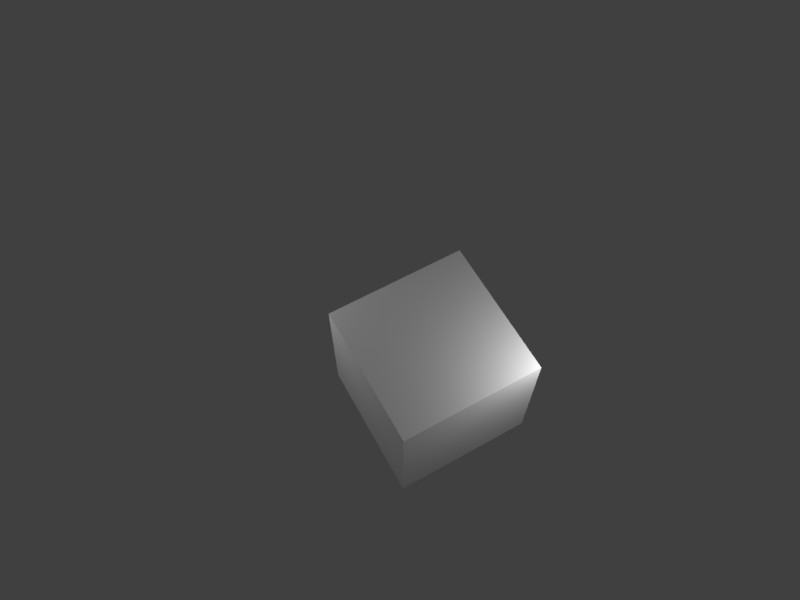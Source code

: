 # Source: simple-cube.blend  (saved by Blender 2.77.0; exported with 4.5.12 LTS)
import bpy
from mathutils import Matrix  # noqa: F401  (used for matrix-valued properties, if any)

bpy.ops.wm.read_factory_settings(use_empty=True)
scene = bpy.context.scene
scene.name = 'Scene'

# ---- collections
col_collection_1 = bpy.data.collections.new('Collection 1'); scene.collection.children.link(col_collection_1)

# ---- materials (node trees are filled in below, after node groups)
mat_material_001 = bpy.data.materials.new('Material.001')
mat_material_001.alpha_threshold = 0.0
mat_material_001.use_transparent_shadow = False
mat_material_001.roughness = 0.5

# ---- material node trees

# ---- world
world_world = bpy.data.worlds.new('World'); scene.world = world_world
world_world.color = (0.05088, 0.05088, 0.05088)
world_world.use_sun_shadow = False
world_world.sun_shadow_jitter_overblur = 0.0
world_world.cycles.sampling_method = 'MANUAL'

# ---- cameras
cam_camera = bpy.data.cameras.new('Camera')
cam_camera.clip_end = 100.0
cam_camera.lens = 34.31
cam_camera.sensor_width = 32.0
cam_camera.sensor_height = 18.0
cam_camera.ortho_scale = 7.314
cam_camera.lens_unit = 'FOV'
cam_camera.dof.focus_distance = 0.0
cam_camera.dof.aperture_fstop = 128.0

# ---- lights
light_lamp = bpy.data.lights.new('Lamp', 'POINT')
light_lamp.transmission_factor = 0.0
light_lamp.energy = 100.0
light_lamp.shadow_buffer_clip_start = 0.5
light_lamp.shadow_soft_size = 0.1
light_lamp.shadow_maximum_resolution = 0.006
light_lamp.use_absolute_resolution = True
light_lamp_001 = bpy.data.lights.new('Lamp.001', 'POINT')
light_lamp_001.transmission_factor = 0.0
light_lamp_001.cutoff_distance = 30.0
light_lamp_001.energy = 100.0
light_lamp_001.shadow_buffer_clip_start = 1.001
light_lamp_001.shadow_soft_size = 0.1
light_lamp_001.shadow_maximum_resolution = 0.006
light_lamp_001.use_absolute_resolution = True

# ---- meshes
me_cube = bpy.data.meshes.new('Cube')
me_cube.from_pydata([(1.0, 1.0, -1.0), (1.0, -1.0, -1.0), (-1.0, -1.0, -1.0), (-1.0, 1.0, -1.0), (1.0, 1.0, 1.0), (1.0, -1.0, 1.0), (-1.0, -1.0, 1.0), (-1.0, 1.0, 1.0)], [], [(0, 1, 2, 3), (4, 7, 6, 5), (0, 4, 5, 1), (1, 5, 6, 2), (2, 6, 7, 3), (4, 0, 3, 7)])
_uv = me_cube.uv_layers.new(name='UVMap')
_uv.uv.foreach_set('vector', [1.49e-08, 0.6667, 0.25, 0.6667, 0.25, 1.0, 0.0, 1.0, 0.25, 0.3333, 0.25, 0.6667, 3.725e-08, 0.6667, 0.0, 0.3333, 0.5, 0.3333, 0.25, 0.3333, 0.25, 0.0, 0.5, 1.987e-08, 2.235e-08, 0.3333, 0.0, 1.291e-07, 0.25, 0.0, 0.25, 0.3333, 0.75, 0.3333, 0.5, 0.3333, 0.5, 8.941e-08, 0.75, 0.0, 0.25, 0.3333, 0.5, 0.3333, 0.5, 0.6667, 0.25, 0.6667])
me_cube.materials.append(mat_material_001)
me_cube.use_remesh_preserve_volume = False
me_cube.use_remesh_preserve_attributes = False
me_cube.use_mirror_vertex_groups = False
me_cube.update()

# ---- objects
ob_lamp = bpy.data.objects.new('Lamp', light_lamp)
ob_cube = bpy.data.objects.new('Cube', me_cube)
ob_lamp_001 = bpy.data.objects.new('Lamp.001', light_lamp_001)
ob_camera = bpy.data.objects.new('Camera', cam_camera)

# ---- transforms, parenting, visibility, modifiers, constraints
ob_lamp.location = (-2.768, -2.41, 1.801)
ob_lamp.lineart.crease_threshold = 0.0
ob_cube.location = (0.0, 0.0, 0.0)
ob_cube.lock_rotations_4d = False
ob_cube.empty_display_type = 'ARROWS'
ob_cube.lineart.crease_threshold = 0.0
ob_lamp_001.location = (1.644, 1.53, 1.81)
ob_lamp_001.rotation_euler = (0.6503, 0.05522, 1.866)
ob_lamp_001.lock_rotations_4d = False
ob_lamp_001.empty_display_type = 'ARROWS'
ob_lamp_001.color = (0.0, 0.0, 0.0, 0.0)
ob_lamp_001.lineart.crease_threshold = 0.0
ob_camera.location = (3.993, -2.725, 10.94)
ob_camera.rotation_mode = 'QUATERNION'
ob_camera.rotation_quaternion = (0.836, 0.2126, 0.1246, 0.4903)
ob_camera.lock_rotations_4d = False
ob_camera.empty_display_type = 'ARROWS'
ob_camera.color = (0.0, 0.0, 0.0, 0.0)
ob_camera.display_type = 'WIRE'
ob_camera.lineart.crease_threshold = 0.0

# ---- collection membership
col_collection_1.objects.link(ob_lamp)
col_collection_1.objects.link(ob_cube)
col_collection_1.objects.link(ob_lamp_001)
col_collection_1.objects.link(ob_camera)

# ---- scene / render settings (as saved in the file)
scene.camera = ob_camera
scene.frame_start = 1; scene.frame_end = 250; scene.frame_set(1)
scene.render.engine = 'BLENDER_EEVEE_NEXT'
scene.render.resolution_x = 800
scene.render.resolution_y = 600
scene.render.resolution_percentage = 50
scene.render.dither_intensity = 0.0
scene.cycles.use_denoising = False
scene.cycles.samples = 128
scene.cycles.sampling_pattern = 'TABULATED_SOBOL'
scene.cycles.light_sampling_threshold = 0.0
scene.cycles.use_adaptive_sampling = False
scene.cycles.use_light_tree = False
scene.cycles.blur_glossy = 0.0
scene.cycles.sample_clamp_indirect = 0.0
scene.view_settings.view_transform = 'Standard'
bpy.context.view_layer.update()
